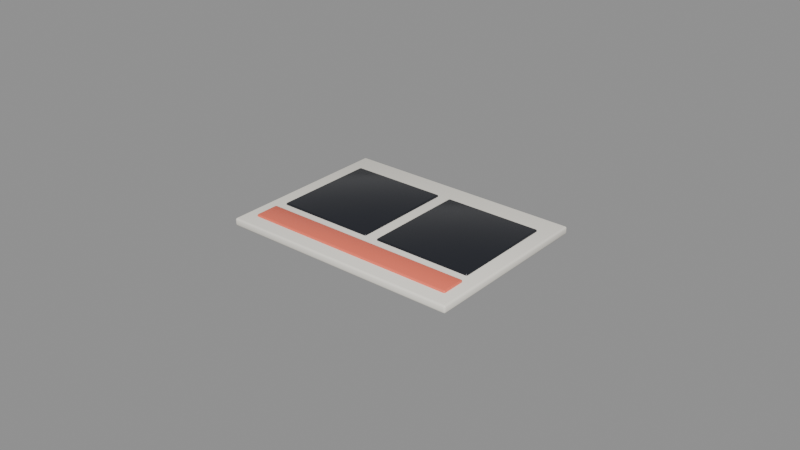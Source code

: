 # Source: Doc_CodeReviewSheet.blend  (saved by Blender 5.3.31; exported with 4.5.12 LTS)
import bpy
from mathutils import Matrix  # noqa: F401  (used for matrix-valued properties, if any)

bpy.ops.wm.read_factory_settings(use_empty=True)
scene = bpy.context.scene
scene.name = 'Scene'

# ---- materials (node trees are filled in below, after node groups)
mat_mat_paperwarm = bpy.data.materials.new('Mat_PaperWarm')
mat_mat_paperwarm.diffuse_color = (0.9662, 0.9287, 0.8378, 1.0)
mat_mat_developer_coral = bpy.data.materials.new('Mat_Developer_Coral')
mat_mat_developer_coral.diffuse_color = (0.9551, 0.1789, 0.1065, 1.0)
mat_mat_charcoalvisor = bpy.data.materials.new('Mat_CharcoalVisor')
mat_mat_charcoalvisor.diffuse_color = (0.01533, 0.01739, 0.02452, 1.0)

# ---- material node trees
mat_mat_paperwarm.use_nodes = True; mat_mat_paperwarm.node_tree.nodes.clear()
_N = mat_mat_paperwarm.node_tree.nodes; _L = mat_mat_paperwarm.node_tree.links
n0 = _N.new('ShaderNodeBsdfPrincipled'); n0.name = 'Principled BSDF'; n0.location = (-200, 100)
n0.inputs[0].default_value = (0.9662, 0.9287, 0.8378, 1.0)
n0.inputs[2].default_value = 0.58
n0.inputs[10].default_value = 0.005
n1 = _N.new('ShaderNodeOutputMaterial'); n1.name = 'Material Output'; n1.location = (200, 100)
_L.new(n0.outputs[0], n1.inputs[0])
n1.is_active_output = True
mat_mat_developer_coral.use_nodes = True; mat_mat_developer_coral.node_tree.nodes.clear()
_N = mat_mat_developer_coral.node_tree.nodes; _L = mat_mat_developer_coral.node_tree.links
n0 = _N.new('ShaderNodeBsdfPrincipled'); n0.name = 'Principled BSDF'; n0.location = (-200, 100)
n0.inputs[0].default_value = (0.9551, 0.1789, 0.1065, 1.0)
n0.inputs[2].default_value = 0.38
n0.inputs[10].default_value = 0.005
n1 = _N.new('ShaderNodeOutputMaterial'); n1.name = 'Material Output'; n1.location = (200, 100)
_L.new(n0.outputs[0], n1.inputs[0])
n1.is_active_output = True
mat_mat_charcoalvisor.use_nodes = True; mat_mat_charcoalvisor.node_tree.nodes.clear()
_N = mat_mat_charcoalvisor.node_tree.nodes; _L = mat_mat_charcoalvisor.node_tree.links
n0 = _N.new('ShaderNodeBsdfPrincipled'); n0.name = 'Principled BSDF'; n0.location = (-200, 100)
n0.inputs[0].default_value = (0.01533, 0.01739, 0.02452, 1.0)
n0.inputs[1].default_value = 0.15
n0.inputs[2].default_value = 0.22
n0.inputs[10].default_value = 0.005
n1 = _N.new('ShaderNodeOutputMaterial'); n1.name = 'Material Output'; n1.location = (200, 100)
_L.new(n0.outputs[0], n1.inputs[0])
n1.is_active_output = True

# ---- meshes
me_cube = bpy.data.meshes.new('Cube')
me_cube.from_pydata([(-0.0384, -0.0284, -0.00125), (-0.0384, -0.029, -0.00065), (-0.039, -0.0284, -0.00065), (-0.0384, -0.02882, -0.001074), (-0.03875, -0.02875, -0.0009964), (-0.03882, -0.02882, -0.00065), (-0.03882, -0.0284, -0.001074), (-0.0384, -0.029, 0.00065), (-0.0384, -0.0284, 0.00125), (-0.039, -0.0284, 0.00065), (-0.0384, -0.02882, 0.001074), (-0.03875, -0.02875, 0.0009964), (-0.03882, -0.0284, 0.001074), (-0.03882, -0.02882, 0.00065), (-0.0384, 0.0284, -0.00125), (-0.039, 0.0284, -0.00065), (-0.0384, 0.029, -0.00065), (-0.03882, 0.0284, -0.001074), (-0.03875, 0.02875, -0.0009964), (-0.03882, 0.02882, -0.00065), (-0.0384, 0.02882, -0.001074), (-0.0384, 0.0284, 0.00125), (-0.0384, 0.029, 0.00065), (-0.039, 0.0284, 0.00065), (-0.0384, 0.02882, 0.001074), (-0.03875, 0.02875, 0.0009964), (-0.03882, 0.02882, 0.00065), (-0.03882, 0.0284, 0.001074), (0.0384, -0.0284, -0.00125), (0.039, -0.0284, -0.00065), (0.0384, -0.029, -0.00065), (0.03882, -0.0284, -0.001074), (0.03875, -0.02875, -0.0009964), (0.03882, -0.02882, -0.00065), (0.0384, -0.02882, -0.001074), (0.0384, -0.0284, 0.00125), (0.0384, -0.029, 0.00065), (0.039, -0.0284, 0.00065), (0.0384, -0.02882, 0.001074), (0.03875, -0.02875, 0.0009964), (0.03882, -0.02882, 0.00065), (0.03882, -0.0284, 0.001074), (0.0384, 0.0284, -0.00125), (0.0384, 0.029, -0.00065), (0.039, 0.0284, -0.00065), (0.0384, 0.02882, -0.001074), (0.03875, 0.02875, -0.0009964), (0.03882, 0.02882, -0.00065), (0.03882, 0.0284, -0.001074), (0.0384, 0.0284, 0.00125), (0.039, 0.0284, 0.00065), (0.0384, 0.029, 0.00065), (0.03882, 0.0284, 0.001074), (0.03875, 0.02875, 0.0009964), (0.03882, 0.02882, 0.00065), (0.0384, 0.02882, 0.001074)], [], [(0, 3, 4, 6), (1, 5, 4, 3), (2, 6, 4, 5), (7, 10, 11, 13), (8, 12, 11, 10), (9, 13, 11, 12), (14, 17, 18, 20), (15, 19, 18, 17), (16, 20, 18, 19), (21, 24, 25, 27), (22, 26, 25, 24), (23, 27, 25, 26), (28, 31, 32, 34), (29, 33, 32, 31), (30, 34, 32, 33), (35, 38, 39, 41), (36, 40, 39, 38), (37, 41, 39, 40), (42, 45, 46, 48), (43, 47, 46, 45), (44, 48, 46, 47), (49, 52, 53, 55), (50, 54, 53, 52), (51, 55, 53, 54), (14, 0, 6, 17), (17, 6, 2, 15), (1, 7, 13, 5), (5, 13, 9, 2), (8, 21, 27, 12), (12, 27, 23, 9), (22, 16, 19, 26), (26, 19, 15, 23), (42, 14, 20, 45), (45, 20, 16, 43), (21, 49, 55, 24), (24, 55, 51, 22), (50, 44, 47, 54), (54, 47, 43, 51), (28, 42, 48, 31), (31, 48, 44, 29), (49, 35, 41, 52), (52, 41, 37, 50), (36, 30, 33, 40), (40, 33, 29, 37), (0, 28, 34, 3), (3, 34, 30, 1), (35, 8, 10, 38), (38, 10, 7, 36), (14, 42, 28, 0), (2, 9, 23, 15), (30, 36, 7, 1), (49, 21, 8, 35), (16, 22, 51, 43), (44, 50, 37, 29)])
me_cube.polygons.foreach_set('use_smooth', [True] * 54)
_uv = me_cube.uv_layers.new(name='UVMap')
_uv.uv.foreach_set('vector', [0.1269, 0.7474, 0.1269, 0.75, 0.1258, 0.75, 0.125, 0.7474, 0.435, 0.9981, 0.435, 1.0, 0.4004, 1.0, 0.375, 0.9981, 0.435, 0.002586, 0.375, 0.002586, 0.375, 0.001093, 0.435, 0.0, 0.565, 0.9981, 0.625, 0.9981, 0.625, 0.9992, 0.565, 1.0, 0.8731, 0.7474, 0.875, 0.7474, 0.875, 0.7489, 0.8731, 0.75, 0.565, 0.002586, 0.565, 0.0, 0.5996, 0.0, 0.625, 0.002586, 0.1269, 0.5026, 0.125, 0.5026, 0.125, 0.5011, 0.1269, 0.5, 0.435, 0.2474, 0.435, 0.25, 0.3877, 0.2504, 0.375, 0.2474, 0.435, 0.2519, 0.375, 0.2519, 0.3877, 0.2504, 0.435, 0.25, 0.8731, 0.5026, 0.8731, 0.5, 0.8742, 0.5, 0.875, 0.5026, 0.565, 0.2519, 0.565, 0.25, 0.6123, 0.2495, 0.625, 0.2519, 0.565, 0.2474, 0.625, 0.2474, 0.6123, 0.2495, 0.565, 0.25, 0.3731, 0.7474, 0.375, 0.7474, 0.3835, 0.7499, 0.374, 0.751, 0.435, 0.7474, 0.435, 0.75, 0.3835, 0.7499, 0.375, 0.7474, 0.435, 0.7519, 0.374, 0.751, 0.3835, 0.7499, 0.435, 0.75, 0.6269, 0.7474, 0.626, 0.751, 0.6168, 0.7496, 0.625, 0.7474, 0.565, 0.7519, 0.565, 0.75, 0.6168, 0.7496, 0.626, 0.751, 0.565, 0.7474, 0.625, 0.7474, 0.6168, 0.7496, 0.565, 0.75, 0.3731, 0.5026, 0.374, 0.499, 0.3832, 0.5004, 0.375, 0.5026, 0.435, 0.4981, 0.435, 0.5, 0.3832, 0.5004, 0.374, 0.499, 0.435, 0.5026, 0.375, 0.5026, 0.3832, 0.5004, 0.435, 0.5, 0.6269, 0.5026, 0.625, 0.5026, 0.6165, 0.5001, 0.626, 0.499, 0.565, 0.5026, 0.565, 0.5, 0.6165, 0.5001, 0.625, 0.5026, 0.565, 0.4981, 0.626, 0.499, 0.6165, 0.5001, 0.565, 0.5, 0.1269, 0.5026, 0.1269, 0.7474, 0.125, 0.7474, 0.125, 0.5026, 0.375, 0.2474, 0.375, 0.002586, 0.435, 0.002586, 0.435, 0.2474, 0.435, 0.9981, 0.565, 0.9981, 0.565, 1.0, 0.435, 1.0, 0.435, 0.0, 0.565, 0.0, 0.565, 0.002586, 0.435, 0.002586, 0.8731, 0.7474, 0.8731, 0.5026, 0.875, 0.5026, 0.875, 0.7474, 0.625, 0.002586, 0.625, 0.2474, 0.565, 0.2474, 0.565, 0.002586, 0.565, 0.2519, 0.435, 0.2519, 0.435, 0.25, 0.565, 0.25, 0.565, 0.25, 0.435, 0.25, 0.435, 0.2474, 0.565, 0.2474, 0.3731, 0.5026, 0.1269, 0.5026, 0.1269, 0.5, 0.374, 0.499, 0.374, 0.499, 0.375, 0.2519, 0.435, 0.2519, 0.435, 0.4981, 0.8731, 0.5026, 0.6269, 0.5026, 0.626, 0.499, 0.8731, 0.5, 0.625, 0.2519, 0.626, 0.499, 0.565, 0.4981, 0.565, 0.2519, 0.565, 0.5026, 0.435, 0.5026, 0.435, 0.5, 0.565, 0.5, 0.565, 0.5, 0.435, 0.5, 0.435, 0.4981, 0.565, 0.4981, 0.3731, 0.7474, 0.3731, 0.5026, 0.375, 0.5026, 0.375, 0.7474, 0.375, 0.7474, 0.375, 0.5026, 0.435, 0.5026, 0.435, 0.7474, 0.6269, 0.5026, 0.6269, 0.7474, 0.625, 0.7474, 0.625, 0.5026, 0.625, 0.5026, 0.625, 0.7474, 0.565, 0.7474, 0.565, 0.5026, 0.565, 0.7519, 0.435, 0.7519, 0.435, 0.75, 0.565, 0.75, 0.565, 0.75, 0.435, 0.75, 0.435, 0.7474, 0.565, 0.7474, 0.1269, 0.7474, 0.3731, 0.7474, 0.374, 0.751, 0.1269, 0.75, 0.375, 0.9981, 0.374, 0.751, 0.435, 0.7519, 0.435, 0.9981, 0.6269, 0.7474, 0.8731, 0.7474, 0.8731, 0.75, 0.626, 0.751, 0.626, 0.751, 0.625, 0.9981, 0.565, 0.9981, 0.565, 0.7519, 0.1269, 0.5026, 0.3731, 0.5026, 0.3731, 0.7474, 0.1269, 0.7474, 0.435, 0.002586, 0.565, 0.002586, 0.565, 0.2474, 0.435, 0.2474, 0.435, 0.7519, 0.565, 0.7519, 0.565, 0.9981, 0.435, 0.9981, 0.6269, 0.5026, 0.8731, 0.5026, 0.8731, 0.7474, 0.6269, 0.7474, 0.435, 0.2519, 0.565, 0.2519, 0.565, 0.4981, 0.435, 0.4981, 0.435, 0.5026, 0.565, 0.5026, 0.565, 0.7474, 0.435, 0.7474])
me_cube.materials.append(mat_mat_paperwarm)
me_cube.update()
me_cube_001 = bpy.data.meshes.new('Cube.001')
me_cube_001.from_pydata([(-0.0345, -0.0035, -0.0016), (-0.0345, -0.004, -0.0011), (-0.035, -0.0035, -0.0011), (-0.0345, -0.003854, -0.001454), (-0.03479, -0.003789, -0.001389), (-0.03485, -0.003854, -0.0011), (-0.03485, -0.0035, -0.001454), (-0.0345, -0.004, 0.0011), (-0.0345, -0.0035, 0.0016), (-0.035, -0.0035, 0.0011), (-0.0345, -0.003854, 0.001454), (-0.03479, -0.003789, 0.001389), (-0.03485, -0.0035, 0.001454), (-0.03485, -0.003854, 0.0011), (-0.0345, 0.0035, -0.0016), (-0.035, 0.0035, -0.0011), (-0.0345, 0.004, -0.0011), (-0.03485, 0.0035, -0.001454), (-0.03479, 0.003789, -0.001389), (-0.03485, 0.003854, -0.0011), (-0.0345, 0.003854, -0.001454), (-0.0345, 0.0035, 0.0016), (-0.0345, 0.004, 0.0011), (-0.035, 0.0035, 0.0011), (-0.0345, 0.003854, 0.001454), (-0.03479, 0.003789, 0.001389), (-0.03485, 0.003854, 0.0011), (-0.03485, 0.0035, 0.001454), (0.0345, -0.0035, -0.0016), (0.035, -0.0035, -0.0011), (0.0345, -0.004, -0.0011), (0.03485, -0.0035, -0.001454), (0.03479, -0.003789, -0.001389), (0.03485, -0.003854, -0.0011), (0.0345, -0.003854, -0.001454), (0.0345, -0.0035, 0.0016), (0.0345, -0.004, 0.0011), (0.035, -0.0035, 0.0011), (0.0345, -0.003854, 0.001454), (0.03479, -0.003789, 0.001389), (0.03485, -0.003854, 0.0011), (0.03485, -0.0035, 0.001454), (0.0345, 0.0035, -0.0016), (0.0345, 0.004, -0.0011), (0.035, 0.0035, -0.0011), (0.0345, 0.003854, -0.001454), (0.03479, 0.003789, -0.001389), (0.03485, 0.003854, -0.0011), (0.03485, 0.0035, -0.001454), (0.0345, 0.0035, 0.0016), (0.035, 0.0035, 0.0011), (0.0345, 0.004, 0.0011), (0.03485, 0.0035, 0.001454), (0.03479, 0.003789, 0.001389), (0.03485, 0.003854, 0.0011), (0.0345, 0.003854, 0.001454)], [], [(0, 3, 4, 6), (1, 5, 4, 3), (2, 6, 4, 5), (7, 10, 11, 13), (8, 12, 11, 10), (9, 13, 11, 12), (14, 17, 18, 20), (15, 19, 18, 17), (16, 20, 18, 19), (21, 24, 25, 27), (22, 26, 25, 24), (23, 27, 25, 26), (28, 31, 32, 34), (29, 33, 32, 31), (30, 34, 32, 33), (35, 38, 39, 41), (36, 40, 39, 38), (37, 41, 39, 40), (42, 45, 46, 48), (43, 47, 46, 45), (44, 48, 46, 47), (49, 52, 53, 55), (50, 54, 53, 52), (51, 55, 53, 54), (14, 0, 6, 17), (17, 6, 2, 15), (1, 7, 13, 5), (5, 13, 9, 2), (8, 21, 27, 12), (12, 27, 23, 9), (22, 16, 19, 26), (26, 19, 15, 23), (42, 14, 20, 45), (45, 20, 16, 43), (21, 49, 55, 24), (24, 55, 51, 22), (50, 44, 47, 54), (54, 47, 43, 51), (28, 42, 48, 31), (31, 48, 44, 29), (49, 35, 41, 52), (52, 41, 37, 50), (36, 30, 33, 40), (40, 33, 29, 37), (0, 28, 34, 3), (3, 34, 30, 1), (35, 8, 10, 38), (38, 10, 7, 36), (14, 42, 28, 0), (2, 9, 23, 15), (30, 36, 7, 1), (49, 21, 8, 35), (16, 22, 51, 43), (44, 50, 37, 29)])
me_cube_001.polygons.foreach_set('use_smooth', [True] * 54)
_uv = me_cube_001.uv_layers.new(name='UVMap')
_uv.uv.foreach_set('vector', [0.1268, 0.7344, 0.1268, 0.75, 0.1258, 0.75, 0.125, 0.7344, 0.4141, 0.9982, 0.4141, 1.0, 0.3915, 1.0, 0.375, 0.9982, 0.4141, 0.01563, 0.375, 0.01562, 0.375, 0.006604, 0.4141, 0.0, 0.5859, 0.9982, 0.625, 0.9982, 0.625, 0.9992, 0.5859, 1.0, 0.8732, 0.7344, 0.875, 0.7344, 0.875, 0.7434, 0.8732, 0.75, 0.5859, 0.01563, 0.5859, 0.0, 0.6085, 0.0, 0.625, 0.01563, 0.1268, 0.5156, 0.125, 0.5156, 0.125, 0.5066, 0.1268, 0.5, 0.4141, 0.2344, 0.4141, 0.25, 0.3833, 0.2504, 0.375, 0.2344, 0.4141, 0.2518, 0.375, 0.2518, 0.3833, 0.2504, 0.4141, 0.25, 0.8732, 0.5156, 0.8732, 0.5, 0.8742, 0.5, 0.875, 0.5156, 0.5859, 0.2518, 0.5859, 0.25, 0.6167, 0.2467, 0.625, 0.2518, 0.5859, 0.2344, 0.625, 0.2344, 0.6167, 0.2467, 0.5859, 0.25, 0.3732, 0.7344, 0.375, 0.7344, 0.3805, 0.7481, 0.3741, 0.7509, 0.4141, 0.7344, 0.4141, 0.75, 0.3805, 0.7481, 0.375, 0.7344, 0.4141, 0.7518, 0.3741, 0.7509, 0.3805, 0.7481, 0.4141, 0.75, 0.6268, 0.7344, 0.6259, 0.7509, 0.6197, 0.7478, 0.625, 0.7344, 0.5859, 0.7518, 0.5859, 0.75, 0.6197, 0.7478, 0.6259, 0.7509, 0.5859, 0.7344, 0.625, 0.7344, 0.6197, 0.7478, 0.5859, 0.75, 0.3732, 0.5156, 0.3741, 0.4991, 0.3803, 0.5022, 0.375, 0.5156, 0.4141, 0.4982, 0.4141, 0.5, 0.3803, 0.5022, 0.3741, 0.4991, 0.4141, 0.5156, 0.375, 0.5156, 0.3803, 0.5022, 0.4141, 0.5, 0.6268, 0.5156, 0.625, 0.5156, 0.6195, 0.5019, 0.6259, 0.4991, 0.5859, 0.5156, 0.5859, 0.5, 0.6195, 0.5019, 0.625, 0.5156, 0.5859, 0.4982, 0.6259, 0.4991, 0.6195, 0.5019, 0.5859, 0.5, 0.1268, 0.5156, 0.1268, 0.7344, 0.125, 0.7344, 0.125, 0.5156, 0.375, 0.2344, 0.375, 0.01562, 0.4141, 0.01563, 0.4141, 0.2344, 0.4141, 0.9982, 0.5859, 0.9982, 0.5859, 1.0, 0.4141, 1.0, 0.4141, 0.0, 0.5859, 0.0, 0.5859, 0.01563, 0.4141, 0.01563, 0.8732, 0.7344, 0.8732, 0.5156, 0.875, 0.5156, 0.875, 0.7344, 0.625, 0.01563, 0.625, 0.2344, 0.5859, 0.2344, 0.5859, 0.01563, 0.5859, 0.2518, 0.4141, 0.2518, 0.4141, 0.25, 0.5859, 0.25, 0.5859, 0.25, 0.4141, 0.25, 0.4141, 0.2344, 0.5859, 0.2344, 0.3732, 0.5156, 0.1268, 0.5156, 0.1268, 0.5, 0.3741, 0.4991, 0.3741, 0.4991, 0.375, 0.2518, 0.4141, 0.2518, 0.4141, 0.4982, 0.8732, 0.5156, 0.6268, 0.5156, 0.6259, 0.4991, 0.8732, 0.5, 0.625, 0.2518, 0.6259, 0.4991, 0.5859, 0.4982, 0.5859, 0.2518, 0.5859, 0.5156, 0.4141, 0.5156, 0.4141, 0.5, 0.5859, 0.5, 0.5859, 0.5, 0.4141, 0.5, 0.4141, 0.4982, 0.5859, 0.4982, 0.3732, 0.7344, 0.3732, 0.5156, 0.375, 0.5156, 0.375, 0.7344, 0.375, 0.7344, 0.375, 0.5156, 0.4141, 0.5156, 0.4141, 0.7344, 0.6268, 0.5156, 0.6268, 0.7344, 0.625, 0.7344, 0.625, 0.5156, 0.625, 0.5156, 0.625, 0.7344, 0.5859, 0.7344, 0.5859, 0.5156, 0.5859, 0.7518, 0.4141, 0.7518, 0.4141, 0.75, 0.5859, 0.75, 0.5859, 0.75, 0.4141, 0.75, 0.4141, 0.7344, 0.5859, 0.7344, 0.1268, 0.7344, 0.3732, 0.7344, 0.3741, 0.7509, 0.1268, 0.75, 0.375, 0.9982, 0.3741, 0.7509, 0.4141, 0.7518, 0.4141, 0.9982, 0.6268, 0.7344, 0.8732, 0.7344, 0.8732, 0.75, 0.6259, 0.7509, 0.6259, 0.7509, 0.625, 0.9982, 0.5859, 0.9982, 0.5859, 0.7518, 0.1268, 0.5156, 0.3732, 0.5156, 0.3732, 0.7344, 0.1268, 0.7344, 0.4141, 0.01563, 0.5859, 0.01563, 0.5859, 0.2344, 0.4141, 0.2344, 0.4141, 0.7518, 0.5859, 0.7518, 0.5859, 0.9982, 0.4141, 0.9982, 0.6268, 0.5156, 0.8732, 0.5156, 0.8732, 0.7344, 0.6268, 0.7344, 0.4141, 0.2518, 0.5859, 0.2518, 0.5859, 0.4982, 0.4141, 0.4982, 0.4141, 0.5156, 0.5859, 0.5156, 0.5859, 0.7344, 0.4141, 0.7344])
me_cube_001.materials.append(mat_mat_developer_coral)
me_cube_001.update()
me_cube_002 = bpy.data.meshes.new('Cube.002')
me_cube_002.from_pydata([(-0.0155, -0.0165, -0.0015), (-0.0155, -0.017, -0.001), (-0.016, -0.0165, -0.001), (-0.0155, -0.01685, -0.001354), (-0.01579, -0.01679, -0.001289), (-0.01585, -0.01685, -0.001), (-0.01585, -0.0165, -0.001354), (-0.0155, -0.017, 0.001), (-0.0155, -0.0165, 0.0015), (-0.016, -0.0165, 0.001), (-0.0155, -0.01685, 0.001354), (-0.01579, -0.01679, 0.001289), (-0.01585, -0.0165, 0.001354), (-0.01585, -0.01685, 0.001), (-0.0155, 0.0165, -0.0015), (-0.016, 0.0165, -0.001), (-0.0155, 0.017, -0.001), (-0.01585, 0.0165, -0.001354), (-0.01579, 0.01679, -0.001289), (-0.01585, 0.01685, -0.001), (-0.0155, 0.01685, -0.001354), (-0.0155, 0.0165, 0.0015), (-0.0155, 0.017, 0.001), (-0.016, 0.0165, 0.001), (-0.0155, 0.01685, 0.001354), (-0.01579, 0.01679, 0.001289), (-0.01585, 0.01685, 0.001), (-0.01585, 0.0165, 0.001354), (0.0155, -0.0165, -0.0015), (0.016, -0.0165, -0.001), (0.0155, -0.017, -0.001), (0.01585, -0.0165, -0.001354), (0.01579, -0.01679, -0.001289), (0.01585, -0.01685, -0.001), (0.0155, -0.01685, -0.001354), (0.0155, -0.0165, 0.0015), (0.0155, -0.017, 0.001), (0.016, -0.0165, 0.001), (0.0155, -0.01685, 0.001354), (0.01579, -0.01679, 0.001289), (0.01585, -0.01685, 0.001), (0.01585, -0.0165, 0.001354), (0.0155, 0.0165, -0.0015), (0.0155, 0.017, -0.001), (0.016, 0.0165, -0.001), (0.0155, 0.01685, -0.001354), (0.01579, 0.01679, -0.001289), (0.01585, 0.01685, -0.001), (0.01585, 0.0165, -0.001354), (0.0155, 0.0165, 0.0015), (0.016, 0.0165, 0.001), (0.0155, 0.017, 0.001), (0.01585, 0.0165, 0.001354), (0.01579, 0.01679, 0.001289), (0.01585, 0.01685, 0.001), (0.0155, 0.01685, 0.001354)], [], [(0, 3, 4, 6), (1, 5, 4, 3), (2, 6, 4, 5), (7, 10, 11, 13), (8, 12, 11, 10), (9, 13, 11, 12), (14, 17, 18, 20), (15, 19, 18, 17), (16, 20, 18, 19), (21, 24, 25, 27), (22, 26, 25, 24), (23, 27, 25, 26), (28, 31, 32, 34), (29, 33, 32, 31), (30, 34, 32, 33), (35, 38, 39, 41), (36, 40, 39, 38), (37, 41, 39, 40), (42, 45, 46, 48), (43, 47, 46, 45), (44, 48, 46, 47), (49, 52, 53, 55), (50, 54, 53, 52), (51, 55, 53, 54), (14, 0, 6, 17), (17, 6, 2, 15), (1, 7, 13, 5), (5, 13, 9, 2), (8, 21, 27, 12), (12, 27, 23, 9), (22, 16, 19, 26), (26, 19, 15, 23), (42, 14, 20, 45), (45, 20, 16, 43), (21, 49, 55, 24), (24, 55, 51, 22), (50, 44, 47, 54), (54, 47, 43, 51), (28, 42, 48, 31), (31, 48, 44, 29), (49, 35, 41, 52), (52, 41, 37, 50), (36, 30, 33, 40), (40, 33, 29, 37), (0, 28, 34, 3), (3, 34, 30, 1), (35, 8, 10, 38), (38, 10, 7, 36), (14, 42, 28, 0), (2, 9, 23, 15), (30, 36, 7, 1), (49, 21, 8, 35), (16, 22, 51, 43), (44, 50, 37, 29)])
me_cube_002.polygons.foreach_set('use_smooth', [True] * 54)
_uv = me_cube_002.uv_layers.new(name='UVMap')
_uv.uv.foreach_set('vector', [0.1289, 0.7463, 0.1289, 0.75, 0.1267, 0.75, 0.125, 0.7463, 0.4167, 0.9961, 0.4167, 1.0, 0.3926, 1.0, 0.375, 0.9961, 0.4167, 0.003676, 0.375, 0.003676, 0.375, 0.001554, 0.4167, 0.0, 0.5833, 0.9961, 0.625, 0.9961, 0.625, 0.9983, 0.5833, 1.0, 0.8711, 0.7463, 0.875, 0.7463, 0.875, 0.7484, 0.8711, 0.75, 0.5833, 0.003676, 0.5833, 0.0, 0.6074, 0.0, 0.625, 0.003676, 0.1289, 0.5037, 0.125, 0.5037, 0.125, 0.5016, 0.1289, 0.5, 0.4167, 0.2463, 0.4167, 0.25, 0.3838, 0.2508, 0.375, 0.2463, 0.4167, 0.2539, 0.375, 0.2539, 0.3838, 0.2508, 0.4167, 0.25, 0.8711, 0.5037, 0.8711, 0.5, 0.8733, 0.5, 0.875, 0.5037, 0.5833, 0.2539, 0.5833, 0.25, 0.6162, 0.2492, 0.625, 0.2539, 0.5833, 0.2463, 0.625, 0.2463, 0.6162, 0.2492, 0.5833, 0.25, 0.3711, 0.7463, 0.375, 0.7463, 0.3809, 0.75, 0.373, 0.752, 0.4167, 0.7463, 0.4167, 0.75, 0.3809, 0.75, 0.375, 0.7463, 0.4167, 0.7539, 0.373, 0.752, 0.3809, 0.75, 0.4167, 0.75, 0.6289, 0.7463, 0.627, 0.752, 0.6197, 0.7495, 0.625, 0.7463, 0.5833, 0.7539, 0.5833, 0.75, 0.6197, 0.7495, 0.627, 0.752, 0.5833, 0.7463, 0.625, 0.7463, 0.6197, 0.7495, 0.5833, 0.75, 0.3711, 0.5037, 0.373, 0.498, 0.3803, 0.5005, 0.375, 0.5037, 0.4167, 0.4961, 0.4167, 0.5, 0.3803, 0.5005, 0.373, 0.498, 0.4167, 0.5037, 0.375, 0.5037, 0.3803, 0.5005, 0.4167, 0.5, 0.6289, 0.5037, 0.625, 0.5037, 0.6191, 0.5, 0.627, 0.498, 0.5833, 0.5037, 0.5833, 0.5, 0.6191, 0.5, 0.625, 0.5037, 0.5833, 0.4961, 0.627, 0.498, 0.6191, 0.5, 0.5833, 0.5, 0.1289, 0.5037, 0.1289, 0.7463, 0.125, 0.7463, 0.125, 0.5037, 0.375, 0.2463, 0.375, 0.003676, 0.4167, 0.003676, 0.4167, 0.2463, 0.4167, 0.9961, 0.5833, 0.9961, 0.5833, 1.0, 0.4167, 1.0, 0.4167, 0.0, 0.5833, 0.0, 0.5833, 0.003676, 0.4167, 0.003676, 0.8711, 0.7463, 0.8711, 0.5037, 0.875, 0.5037, 0.875, 0.7463, 0.625, 0.003676, 0.625, 0.2463, 0.5833, 0.2463, 0.5833, 0.003676, 0.5833, 0.2539, 0.4167, 0.2539, 0.4167, 0.25, 0.5833, 0.25, 0.5833, 0.25, 0.4167, 0.25, 0.4167, 0.2463, 0.5833, 0.2463, 0.3711, 0.5037, 0.1289, 0.5037, 0.1289, 0.5, 0.373, 0.498, 0.373, 0.498, 0.375, 0.2539, 0.4167, 0.2539, 0.4167, 0.4961, 0.8711, 0.5037, 0.6289, 0.5037, 0.627, 0.498, 0.8711, 0.5, 0.625, 0.2539, 0.627, 0.498, 0.5833, 0.4961, 0.5833, 0.2539, 0.5833, 0.5037, 0.4167, 0.5037, 0.4167, 0.5, 0.5833, 0.5, 0.5833, 0.5, 0.4167, 0.5, 0.4167, 0.4961, 0.5833, 0.4961, 0.3711, 0.7463, 0.3711, 0.5037, 0.375, 0.5037, 0.375, 0.7463, 0.375, 0.7463, 0.375, 0.5037, 0.4167, 0.5037, 0.4167, 0.7463, 0.6289, 0.5037, 0.6289, 0.7463, 0.625, 0.7463, 0.625, 0.5037, 0.625, 0.5037, 0.625, 0.7463, 0.5833, 0.7463, 0.5833, 0.5037, 0.5833, 0.7539, 0.4167, 0.7539, 0.4167, 0.75, 0.5833, 0.75, 0.5833, 0.75, 0.4167, 0.75, 0.4167, 0.7463, 0.5833, 0.7463, 0.1289, 0.7463, 0.3711, 0.7463, 0.373, 0.752, 0.1289, 0.75, 0.375, 0.9961, 0.373, 0.752, 0.4167, 0.7539, 0.4167, 0.9961, 0.6289, 0.7463, 0.8711, 0.7463, 0.8711, 0.75, 0.627, 0.752, 0.627, 0.752, 0.625, 0.9961, 0.5833, 0.9961, 0.5833, 0.7539, 0.1289, 0.5037, 0.3711, 0.5037, 0.3711, 0.7463, 0.1289, 0.7463, 0.4167, 0.003676, 0.5833, 0.003676, 0.5833, 0.2463, 0.4167, 0.2463, 0.4167, 0.7539, 0.5833, 0.7539, 0.5833, 0.9961, 0.4167, 0.9961, 0.6289, 0.5037, 0.8711, 0.5037, 0.8711, 0.7463, 0.6289, 0.7463, 0.4167, 0.2539, 0.5833, 0.2539, 0.5833, 0.4961, 0.4167, 0.4961, 0.4167, 0.5037, 0.5833, 0.5037, 0.5833, 0.7463, 0.4167, 0.7463])
me_cube_002.materials.append(mat_mat_charcoalvisor)
me_cube_002.update()
me_cube_003 = bpy.data.meshes.new('Cube.003')
me_cube_003.from_pydata([(-0.0155, -0.0165, -0.0015), (-0.0155, -0.017, -0.001), (-0.016, -0.0165, -0.001), (-0.0155, -0.01685, -0.001354), (-0.01579, -0.01679, -0.001289), (-0.01585, -0.01685, -0.001), (-0.01585, -0.0165, -0.001354), (-0.0155, -0.017, 0.001), (-0.0155, -0.0165, 0.0015), (-0.016, -0.0165, 0.001), (-0.0155, -0.01685, 0.001354), (-0.01579, -0.01679, 0.001289), (-0.01585, -0.0165, 0.001354), (-0.01585, -0.01685, 0.001), (-0.0155, 0.0165, -0.0015), (-0.016, 0.0165, -0.001), (-0.0155, 0.017, -0.001), (-0.01585, 0.0165, -0.001354), (-0.01579, 0.01679, -0.001289), (-0.01585, 0.01685, -0.001), (-0.0155, 0.01685, -0.001354), (-0.0155, 0.0165, 0.0015), (-0.0155, 0.017, 0.001), (-0.016, 0.0165, 0.001), (-0.0155, 0.01685, 0.001354), (-0.01579, 0.01679, 0.001289), (-0.01585, 0.01685, 0.001), (-0.01585, 0.0165, 0.001354), (0.0155, -0.0165, -0.0015), (0.016, -0.0165, -0.001), (0.0155, -0.017, -0.001), (0.01585, -0.0165, -0.001354), (0.01579, -0.01679, -0.001289), (0.01585, -0.01685, -0.001), (0.0155, -0.01685, -0.001354), (0.0155, -0.0165, 0.0015), (0.0155, -0.017, 0.001), (0.016, -0.0165, 0.001), (0.0155, -0.01685, 0.001354), (0.01579, -0.01679, 0.001289), (0.01585, -0.01685, 0.001), (0.01585, -0.0165, 0.001354), (0.0155, 0.0165, -0.0015), (0.0155, 0.017, -0.001), (0.016, 0.0165, -0.001), (0.0155, 0.01685, -0.001354), (0.01579, 0.01679, -0.001289), (0.01585, 0.01685, -0.001), (0.01585, 0.0165, -0.001354), (0.0155, 0.0165, 0.0015), (0.016, 0.0165, 0.001), (0.0155, 0.017, 0.001), (0.01585, 0.0165, 0.001354), (0.01579, 0.01679, 0.001289), (0.01585, 0.01685, 0.001), (0.0155, 0.01685, 0.001354)], [], [(0, 3, 4, 6), (1, 5, 4, 3), (2, 6, 4, 5), (7, 10, 11, 13), (8, 12, 11, 10), (9, 13, 11, 12), (14, 17, 18, 20), (15, 19, 18, 17), (16, 20, 18, 19), (21, 24, 25, 27), (22, 26, 25, 24), (23, 27, 25, 26), (28, 31, 32, 34), (29, 33, 32, 31), (30, 34, 32, 33), (35, 38, 39, 41), (36, 40, 39, 38), (37, 41, 39, 40), (42, 45, 46, 48), (43, 47, 46, 45), (44, 48, 46, 47), (49, 52, 53, 55), (50, 54, 53, 52), (51, 55, 53, 54), (14, 0, 6, 17), (17, 6, 2, 15), (1, 7, 13, 5), (5, 13, 9, 2), (8, 21, 27, 12), (12, 27, 23, 9), (22, 16, 19, 26), (26, 19, 15, 23), (42, 14, 20, 45), (45, 20, 16, 43), (21, 49, 55, 24), (24, 55, 51, 22), (50, 44, 47, 54), (54, 47, 43, 51), (28, 42, 48, 31), (31, 48, 44, 29), (49, 35, 41, 52), (52, 41, 37, 50), (36, 30, 33, 40), (40, 33, 29, 37), (0, 28, 34, 3), (3, 34, 30, 1), (35, 8, 10, 38), (38, 10, 7, 36), (14, 42, 28, 0), (2, 9, 23, 15), (30, 36, 7, 1), (49, 21, 8, 35), (16, 22, 51, 43), (44, 50, 37, 29)])
me_cube_003.polygons.foreach_set('use_smooth', [True] * 54)
_uv = me_cube_003.uv_layers.new(name='UVMap')
_uv.uv.foreach_set('vector', [0.1289, 0.7463, 0.1289, 0.75, 0.1267, 0.75, 0.125, 0.7463, 0.4167, 0.9961, 0.4167, 1.0, 0.3926, 1.0, 0.375, 0.9961, 0.4167, 0.003676, 0.375, 0.003676, 0.375, 0.001554, 0.4167, 0.0, 0.5833, 0.9961, 0.625, 0.9961, 0.625, 0.9983, 0.5833, 1.0, 0.8711, 0.7463, 0.875, 0.7463, 0.875, 0.7484, 0.8711, 0.75, 0.5833, 0.003676, 0.5833, 0.0, 0.6074, 0.0, 0.625, 0.003676, 0.1289, 0.5037, 0.125, 0.5037, 0.125, 0.5016, 0.1289, 0.5, 0.4167, 0.2463, 0.4167, 0.25, 0.3838, 0.2508, 0.375, 0.2463, 0.4167, 0.2539, 0.375, 0.2539, 0.3838, 0.2508, 0.4167, 0.25, 0.8711, 0.5037, 0.8711, 0.5, 0.8733, 0.5, 0.875, 0.5037, 0.5833, 0.2539, 0.5833, 0.25, 0.6162, 0.2492, 0.625, 0.2539, 0.5833, 0.2463, 0.625, 0.2463, 0.6162, 0.2492, 0.5833, 0.25, 0.3711, 0.7463, 0.375, 0.7463, 0.3809, 0.75, 0.373, 0.752, 0.4167, 0.7463, 0.4167, 0.75, 0.3809, 0.75, 0.375, 0.7463, 0.4167, 0.7539, 0.373, 0.752, 0.3809, 0.75, 0.4167, 0.75, 0.6289, 0.7463, 0.627, 0.752, 0.6197, 0.7495, 0.625, 0.7463, 0.5833, 0.7539, 0.5833, 0.75, 0.6197, 0.7495, 0.627, 0.752, 0.5833, 0.7463, 0.625, 0.7463, 0.6197, 0.7495, 0.5833, 0.75, 0.3711, 0.5037, 0.373, 0.498, 0.3803, 0.5005, 0.375, 0.5037, 0.4167, 0.4961, 0.4167, 0.5, 0.3803, 0.5005, 0.373, 0.498, 0.4167, 0.5037, 0.375, 0.5037, 0.3803, 0.5005, 0.4167, 0.5, 0.6289, 0.5037, 0.625, 0.5037, 0.6191, 0.5, 0.627, 0.498, 0.5833, 0.5037, 0.5833, 0.5, 0.6191, 0.5, 0.625, 0.5037, 0.5833, 0.4961, 0.627, 0.498, 0.6191, 0.5, 0.5833, 0.5, 0.1289, 0.5037, 0.1289, 0.7463, 0.125, 0.7463, 0.125, 0.5037, 0.375, 0.2463, 0.375, 0.003676, 0.4167, 0.003676, 0.4167, 0.2463, 0.4167, 0.9961, 0.5833, 0.9961, 0.5833, 1.0, 0.4167, 1.0, 0.4167, 0.0, 0.5833, 0.0, 0.5833, 0.003676, 0.4167, 0.003676, 0.8711, 0.7463, 0.8711, 0.5037, 0.875, 0.5037, 0.875, 0.7463, 0.625, 0.003676, 0.625, 0.2463, 0.5833, 0.2463, 0.5833, 0.003676, 0.5833, 0.2539, 0.4167, 0.2539, 0.4167, 0.25, 0.5833, 0.25, 0.5833, 0.25, 0.4167, 0.25, 0.4167, 0.2463, 0.5833, 0.2463, 0.3711, 0.5037, 0.1289, 0.5037, 0.1289, 0.5, 0.373, 0.498, 0.373, 0.498, 0.375, 0.2539, 0.4167, 0.2539, 0.4167, 0.4961, 0.8711, 0.5037, 0.6289, 0.5037, 0.627, 0.498, 0.8711, 0.5, 0.625, 0.2539, 0.627, 0.498, 0.5833, 0.4961, 0.5833, 0.2539, 0.5833, 0.5037, 0.4167, 0.5037, 0.4167, 0.5, 0.5833, 0.5, 0.5833, 0.5, 0.4167, 0.5, 0.4167, 0.4961, 0.5833, 0.4961, 0.3711, 0.7463, 0.3711, 0.5037, 0.375, 0.5037, 0.375, 0.7463, 0.375, 0.7463, 0.375, 0.5037, 0.4167, 0.5037, 0.4167, 0.7463, 0.6289, 0.5037, 0.6289, 0.7463, 0.625, 0.7463, 0.625, 0.5037, 0.625, 0.5037, 0.625, 0.7463, 0.5833, 0.7463, 0.5833, 0.5037, 0.5833, 0.7539, 0.4167, 0.7539, 0.4167, 0.75, 0.5833, 0.75, 0.5833, 0.75, 0.4167, 0.75, 0.4167, 0.7463, 0.5833, 0.7463, 0.1289, 0.7463, 0.3711, 0.7463, 0.373, 0.752, 0.1289, 0.75, 0.375, 0.9961, 0.373, 0.752, 0.4167, 0.7539, 0.4167, 0.9961, 0.6289, 0.7463, 0.8711, 0.7463, 0.8711, 0.75, 0.627, 0.752, 0.627, 0.752, 0.625, 0.9961, 0.5833, 0.9961, 0.5833, 0.7539, 0.1289, 0.5037, 0.3711, 0.5037, 0.3711, 0.7463, 0.1289, 0.7463, 0.4167, 0.003676, 0.5833, 0.003676, 0.5833, 0.2463, 0.4167, 0.2463, 0.4167, 0.7539, 0.5833, 0.7539, 0.5833, 0.9961, 0.4167, 0.9961, 0.6289, 0.5037, 0.8711, 0.5037, 0.8711, 0.7463, 0.6289, 0.7463, 0.4167, 0.2539, 0.5833, 0.2539, 0.5833, 0.4961, 0.4167, 0.4961, 0.4167, 0.5037, 0.5833, 0.5037, 0.5833, 0.7463, 0.4167, 0.7463])
me_cube_003.materials.append(mat_mat_charcoalvisor)
me_cube_003.update()

# ---- objects
ob_doc_codereviewsheet = bpy.data.objects.new('Doc_CodeReviewSheet', None)
ob_codereview_sheet = bpy.data.objects.new('CodeReview_Sheet', me_cube)
ob_codereview_header = bpy.data.objects.new('CodeReview_Header', me_cube_001)
ob_codereview_panel = bpy.data.objects.new('CodeReview_PaneL', me_cube_002)
ob_codereview_paner = bpy.data.objects.new('CodeReview_PaneR', me_cube_003)
ob_content_surface_anchor = bpy.data.objects.new('Content_Surface_Anchor', None)
ob_title_anchor = bpy.data.objects.new('Title_Anchor', None)
ob_stamp_target_anchor = bpy.data.objects.new('Stamp_Target_Anchor', None)
ob_grab_pivot_anchor = bpy.data.objects.new('Grab_Pivot_Anchor', None)

# ---- transforms, parenting, visibility, modifiers, constraints
ob_doc_codereviewsheet.location = (0.0, 0.0, 0.0)
ob_codereview_sheet.parent = ob_doc_codereviewsheet
ob_codereview_sheet.location = (0.0, 0.0, 0.0012)
ob_codereview_header.parent = ob_doc_codereviewsheet
ob_codereview_header.location = (0.0, -0.02, 0.0015)
ob_codereview_panel.parent = ob_doc_codereviewsheet
ob_codereview_panel.location = (0.018, 0.004, 0.0015)
ob_codereview_paner.parent = ob_doc_codereviewsheet
ob_codereview_paner.location = (-0.018, 0.004, 0.0015)
ob_content_surface_anchor.parent = ob_doc_codereviewsheet
ob_content_surface_anchor.location = (0.0, 0.0, 0.002)
ob_content_surface_anchor.empty_display_size = 0.015
ob_title_anchor.parent = ob_doc_codereviewsheet
ob_title_anchor.location = (0.0, -0.01856, 0.002)
ob_title_anchor.empty_display_size = 0.015
ob_stamp_target_anchor.parent = ob_doc_codereviewsheet
ob_stamp_target_anchor.location = (-0.0195, 0.01624, 0.002)
ob_stamp_target_anchor.empty_display_size = 0.015
ob_grab_pivot_anchor.parent = ob_doc_codereviewsheet
ob_grab_pivot_anchor.location = (0.0, 0.02436, 0.0)
ob_grab_pivot_anchor.empty_display_size = 0.015

# ---- collection membership
scene.collection.objects.link(ob_doc_codereviewsheet)
scene.collection.objects.link(ob_codereview_sheet)
scene.collection.objects.link(ob_codereview_header)
scene.collection.objects.link(ob_codereview_panel)
scene.collection.objects.link(ob_codereview_paner)
scene.collection.objects.link(ob_content_surface_anchor)
scene.collection.objects.link(ob_title_anchor)
scene.collection.objects.link(ob_stamp_target_anchor)
scene.collection.objects.link(ob_grab_pivot_anchor)

# ---- scene / render settings (as saved in the file)
scene.frame_start = 1; scene.frame_end = 250; scene.frame_set(1)
scene.render.engine = 'BLENDER_EEVEE_NEXT'
scene.render.bake_bias = 0.0
scene.render.bake_samples = 0
scene.render.compositor_device = 'GPU'
scene.eevee.use_volume_custom_range = False
scene.eevee.fast_gi_thickness_near = 0.1
scene.eevee.fast_gi_thickness_far = 0.0
scene.eevee.ray_tracing_options.screen_trace_thickness = 0.1
bpy.context.view_layer.update()

# ---- added for rendering (the .blend has no active camera and no usable light): camera, sun + grey world if the file has none
cam_auto = bpy.data.cameras.new('AutoCamera')
cam_auto.lens = 50.0
cam_auto.sensor_width = 36.0
cam_auto.clip_end = 1000.0
ob_auto_camera = bpy.data.objects.new('AutoCamera', cam_auto)
scene.collection.objects.link(ob_auto_camera)
ob_auto_camera.location = (0.185045, -0.222054, 0.149536)
ob_auto_camera.rotation_euler = (1.09748, -7.21219e-08, 0.694738)
scene.camera = ob_auto_camera
light_auto_sun = bpy.data.lights.new('AutoSun', 'SUN')
light_auto_sun.energy = 3.0
light_auto_sun.angle = 0.0523599
ob_auto_sun = bpy.data.objects.new('AutoSun', light_auto_sun)
scene.collection.objects.link(ob_auto_sun)
ob_auto_sun.rotation_euler = (0.872665, 0.174533, 0.523599)
if scene.world is None:
    world_auto = bpy.data.worlds.new('AutoWorld')
    world_auto.color = (0.3, 0.3, 0.3)
    scene.world = world_auto
bpy.context.view_layer.update()
